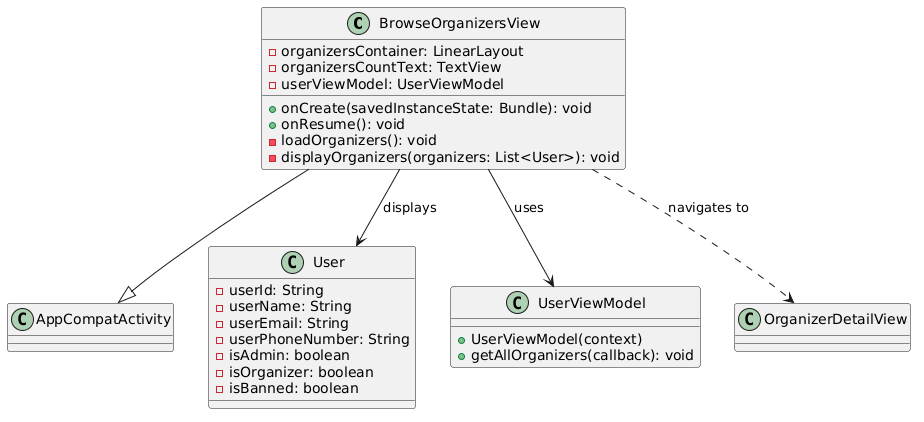

The diagram above was rendered by PlantUML. Its source (embedded in the PNG):
@startuml
class BrowseOrganizersView {
  - organizersContainer: LinearLayout
  - organizersCountText: TextView
  - userViewModel: UserViewModel

  + onCreate(savedInstanceState: Bundle): void
  + onResume(): void
  - loadOrganizers(): void
  - displayOrganizers(organizers: List<User>): void
}

BrowseOrganizersView --|> AppCompatActivity

class User {
  - userId: String
  - userName: String
  - userEmail: String
  - userPhoneNumber: String
  - isAdmin: boolean
  - isOrganizer: boolean
  - isBanned: boolean
}

class UserViewModel {
  + UserViewModel(context)
  + getAllOrganizers(callback): void
}

class OrganizerDetailView

BrowseOrganizersView --> UserViewModel : uses
BrowseOrganizersView --> User : displays
BrowseOrganizersView ..> OrganizerDetailView : navigates to
@enduml